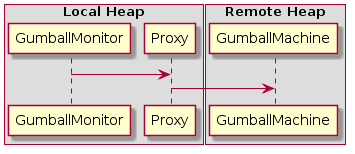

The diagram above was rendered by PlantUML. Its source (embedded in the PNG):
@startuml
box "Local Heap"
    participant GumballMonitor
    participant Proxy
end box
box "Remote Heap"
    participant GumballMachine
end box

GumballMonitor -> Proxy
Proxy -> GumballMachine
@enduml